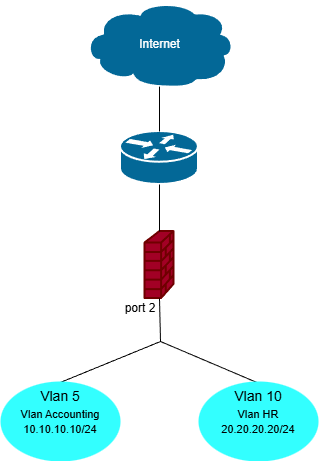

The diagram above was exported from draw.io. Its source (the exported page's mxGraphModel, read from the mxfile embedded in the PNG):
<mxGraphModel dx="922" dy="484" grid="1" gridSize="10" guides="1" tooltips="1" connect="1" arrows="1" fold="1" page="1" pageScale="1" pageWidth="827" pageHeight="1169" math="0" shadow="0" adaptiveColors="none">
  <root>
    <mxCell id="0" />
    <mxCell id="1" parent="0" />
    <mxCell id="CxFCoDRqUOB1hPUQCKcL-1" parent="1" style="strokeColor=#ffffff;sketch=0;html=1;pointerEvents=1;dashed=0;fillColor=#036897;strokeWidth=2;verticalLabelPosition=bottom;verticalAlign=top;align=center;outlineConnect=0;shape=mxgraph.cisco.routers.router;" value="" vertex="1">
      <mxGeometry height="53" width="78.01" x="320" y="190" as="geometry" />
    </mxCell>
    <mxCell id="CxFCoDRqUOB1hPUQCKcL-2" parent="1" style="strokeColor=#6F0000;sketch=0;html=1;pointerEvents=1;dashed=0;fillColor=#a20025;strokeWidth=2;verticalLabelPosition=bottom;verticalAlign=top;align=center;outlineConnect=0;shape=mxgraph.cisco.security.firewall;fontColor=#ffffff;" value="" vertex="1">
      <mxGeometry height="67" width="28.999999999999996" x="344.51" y="290" as="geometry" />
    </mxCell>
    <mxCell id="CxFCoDRqUOB1hPUQCKcL-16" edge="1" parent="1" source="CxFCoDRqUOB1hPUQCKcL-18" style="endArrow=none;html=1;rounded=0;entryX=0.5;entryY=1;entryDx=0;entryDy=0;entryPerimeter=0;exitX=0.45;exitY=0.071;exitDx=0;exitDy=0;exitPerimeter=0;" target="CxFCoDRqUOB1hPUQCKcL-2" value="">
      <mxGeometry height="50" relative="1" width="50" as="geometry">
        <Array as="points">
          <mxPoint x="360" y="400" />
        </Array>
        <mxPoint x="290" y="440" as="sourcePoint" />
        <mxPoint x="340" y="390" as="targetPoint" />
      </mxGeometry>
    </mxCell>
    <mxCell id="CxFCoDRqUOB1hPUQCKcL-5" parent="1" style="ellipse;whiteSpace=wrap;html=1;fillColor=#33FFFF;fontColor=#ffffff;strokeColor=none;" value="&lt;div&gt;&lt;font color=&quot;#000000&quot; style=&quot;font-size: 11px;&quot;&gt;Vlan Accounting&lt;/font&gt;&lt;/div&gt;&lt;font style=&quot;color: rgb(0, 0, 0); font-size: 11px;&quot;&gt;10.10.10.10/24&lt;/font&gt;" vertex="1">
      <mxGeometry height="80" width="120" x="200" y="440" as="geometry" />
    </mxCell>
    <mxCell id="CxFCoDRqUOB1hPUQCKcL-17" edge="1" parent="1" source="CxFCoDRqUOB1hPUQCKcL-6" style="endArrow=none;html=1;rounded=0;entryX=0.5;entryY=1;entryDx=0;entryDy=0;entryPerimeter=0;exitX=0.508;exitY=0.026;exitDx=0;exitDy=0;exitPerimeter=0;" target="CxFCoDRqUOB1hPUQCKcL-2" value="">
      <mxGeometry height="50" relative="1" width="50" as="geometry">
        <Array as="points">
          <mxPoint x="360" y="400" />
        </Array>
        <mxPoint x="320" y="493" as="sourcePoint" />
        <mxPoint x="419" y="410" as="targetPoint" />
      </mxGeometry>
    </mxCell>
    <mxCell id="CxFCoDRqUOB1hPUQCKcL-6" parent="1" style="ellipse;whiteSpace=wrap;html=1;strokeColor=none;fillColor=#33FFFF;" value="&lt;div&gt;&lt;font style=&quot;font-size: 11px;&quot;&gt;Vlan HR&lt;/font&gt;&lt;/div&gt;&lt;font style=&quot;font-size: 11px;&quot;&gt;20.20.20.20/24&lt;/font&gt;" vertex="1">
      <mxGeometry height="80" width="120" x="398.01" y="440" as="geometry" />
    </mxCell>
    <mxCell id="CxFCoDRqUOB1hPUQCKcL-18" parent="1" style="text;html=1;whiteSpace=wrap;strokeColor=none;fillColor=none;align=center;verticalAlign=middle;rounded=0;" value="&lt;font style=&quot;font-size: 14px;&quot;&gt;Vlan 5&lt;/font&gt;" vertex="1">
      <mxGeometry height="30" width="60" x="230" y="440" as="geometry" />
    </mxCell>
    <mxCell id="CxFCoDRqUOB1hPUQCKcL-19" parent="1" style="text;html=1;whiteSpace=wrap;strokeColor=none;fillColor=none;align=center;verticalAlign=middle;rounded=0;" value="&lt;font style=&quot;font-size: 14px;&quot;&gt;Vlan 10&lt;/font&gt;" vertex="1">
      <mxGeometry height="30" width="60" x="428.01" y="440" as="geometry" />
    </mxCell>
    <mxCell id="CxFCoDRqUOB1hPUQCKcL-20" parent="1" style="text;html=1;whiteSpace=wrap;strokeColor=none;fillColor=none;align=center;verticalAlign=middle;rounded=0;" value="port 2" vertex="1">
      <mxGeometry height="20" width="40" x="320" y="357" as="geometry" />
    </mxCell>
    <mxCell id="CxFCoDRqUOB1hPUQCKcL-21" edge="1" parent="1" source="CxFCoDRqUOB1hPUQCKcL-2" style="endArrow=none;html=1;rounded=0;entryX=0.5;entryY=1;entryDx=0;entryDy=0;entryPerimeter=0;exitX=0.5;exitY=0;exitDx=0;exitDy=0;exitPerimeter=0;" target="CxFCoDRqUOB1hPUQCKcL-1" value="">
      <mxGeometry height="50" relative="1" width="50" as="geometry">
        <mxPoint x="350" y="370" as="sourcePoint" />
        <mxPoint x="400" y="320" as="targetPoint" />
      </mxGeometry>
    </mxCell>
    <mxCell id="CxFCoDRqUOB1hPUQCKcL-22" parent="1" style="strokeColor=#ffffff;sketch=0;html=1;pointerEvents=1;dashed=0;fillColor=#036897;strokeWidth=2;verticalLabelPosition=bottom;verticalAlign=top;align=center;outlineConnect=0;shape=mxgraph.cisco.storage.cloud;" value="" vertex="1">
      <mxGeometry height="86" width="150.9" x="283.56" y="60" as="geometry" />
    </mxCell>
    <mxCell id="CxFCoDRqUOB1hPUQCKcL-23" edge="1" parent="1" source="CxFCoDRqUOB1hPUQCKcL-1" style="endArrow=none;html=1;rounded=0;entryX=0.5;entryY=0.99;entryDx=0;entryDy=0;entryPerimeter=0;exitX=0.5;exitY=0;exitDx=0;exitDy=0;exitPerimeter=0;" target="CxFCoDRqUOB1hPUQCKcL-22" value="">
      <mxGeometry height="50" relative="1" width="50" as="geometry">
        <mxPoint x="320" y="240" as="sourcePoint" />
        <mxPoint x="370" y="190" as="targetPoint" />
      </mxGeometry>
    </mxCell>
    <mxCell id="CxFCoDRqUOB1hPUQCKcL-24" parent="1" style="text;html=1;whiteSpace=wrap;strokeColor=none;fillColor=none;align=center;verticalAlign=middle;rounded=0;fontColor=#FFFFFF;" value="Internet" vertex="1">
      <mxGeometry height="52" width="71" x="323.5" y="77" as="geometry" />
    </mxCell>
  </root>
</mxGraphModel>